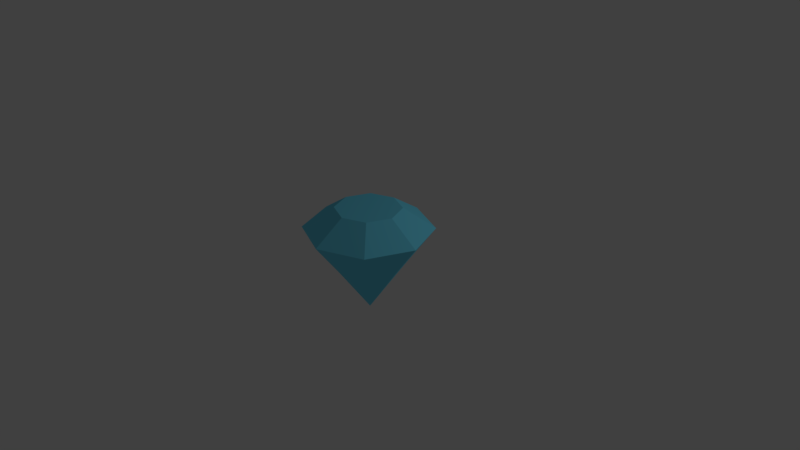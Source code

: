 # Source: diamond.blend  (saved by Blender 2.79.0; exported with 4.5.12 LTS)
import bpy
from mathutils import Matrix  # noqa: F401  (used for matrix-valued properties, if any)

bpy.ops.wm.read_factory_settings(use_empty=True)
scene = bpy.context.scene
scene.name = 'Scene'

# ---- collections
col_collection_1 = bpy.data.collections.new('Collection 1'); scene.collection.children.link(col_collection_1)

# ---- materials (node trees are filled in below, after node groups)
mat_diamond_blue = bpy.data.materials.new('Diamond blue')
mat_diamond_blue.alpha_threshold = 0.0
mat_diamond_blue.roughness = 0.5

# ---- material node trees
mat_diamond_blue.use_nodes = True; mat_diamond_blue.node_tree.nodes.clear()
_N = mat_diamond_blue.node_tree.nodes; _L = mat_diamond_blue.node_tree.links
n0 = _N.new('ShaderNodeOutputMaterial'); n0.name = 'Material Output'; n0.location = (300, 300)
n1 = _N.new('ShaderNodeBsdfDiffuse'); n1.name = 'Diffuse BSDF'; n1.location = (10, 300)
n1.inputs[0].default_value = (0.1734, 0.757, 1.0, 1.0)
_L.new(n1.outputs[0], n0.inputs[0])
n0.is_active_output = True

# ---- world
world_world = bpy.data.worlds.new('World'); scene.world = world_world
world_world.color = (0.05088, 0.05088, 0.05088)
world_world.use_sun_shadow = False
world_world.sun_shadow_jitter_overblur = 0.0
world_world.cycles.sampling_method = 'MANUAL'

# ---- cameras
cam_camera = bpy.data.cameras.new('Camera')
cam_camera.clip_end = 100.0
cam_camera.lens = 35.0
cam_camera.sensor_width = 32.0
cam_camera.sensor_height = 18.0
cam_camera.ortho_scale = 7.314
cam_camera.dof.focus_distance = 0.0

# ---- lights
light_lamp = bpy.data.lights.new('Lamp', 'POINT')
light_lamp.transmission_factor = 0.0
light_lamp.cutoff_distance = 30.0
light_lamp.energy = 100.0
light_lamp.shadow_buffer_clip_start = 1.001
light_lamp.shadow_soft_size = 0.1
light_lamp.shadow_maximum_resolution = 0.006
light_lamp.use_absolute_resolution = True

# ---- meshes
me_plane = bpy.data.meshes.new('Plane')
me_plane.from_pydata([(-3.552e-07, 0.0, -2.288), (-5.248e-08, 0.981, 0.1683), (-0.6937, 0.6937, 0.1683), (-0.981, -4.267e-08, 0.1683), (-0.6937, -0.6937, 0.1683), (3.328e-08, -0.981, 0.1683), (0.6937, -0.6937, 0.1683), (0.981, 1.191e-08, 0.1683), (0.6937, 0.6937, 0.1683), (-0.3536, 0.3536, 0.7608), (-5.325e-08, 0.5, 0.7608), (-0.3468, 0.8373, 0.1683), (-0.5, -2.186e-08, 0.7608), (-0.8373, 0.3468, 0.1683), (-0.3536, -0.3536, 0.7608), (-0.8373, -0.3468, 0.1683), (-9.536e-09, -0.5, 0.7608), (-0.3468, -0.8373, 0.1683), (0.3536, -0.3536, 0.7608), (0.3468, -0.8373, 0.1683), (0.5, 5.962e-09, 0.7608), (0.8373, -0.3468, 0.1683), (0.3536, 0.3536, 0.7608), (0.8373, 0.3468, 0.1683), (0.3468, 0.8373, 0.1683), (-2.108e-07, 0.57, -0.834), (-0.4031, 0.4031, -0.834), (-0.57, -2.417e-08, -0.834), (-0.4031, -0.4031, -0.834), (-1.61e-07, -0.57, -0.834), (0.4031, -0.4031, -0.834), (0.57, 7.542e-09, -0.834), (0.4031, 0.4031, -0.834)], [], [(1, 25, 11), (2, 26, 13), (3, 27, 15), (4, 28, 17), (5, 29, 19), (6, 30, 21), (9, 12, 14, 16, 18, 20, 22, 10), (7, 31, 23), (8, 32, 24), (24, 25, 1), (24, 32, 25), (32, 0, 25), (10, 24, 1), (10, 22, 24), (22, 8, 24), (23, 32, 8), (23, 31, 32), (31, 0, 32), (22, 23, 8), (22, 20, 23), (20, 7, 23), (21, 31, 7), (21, 30, 31), (30, 0, 31), (20, 21, 7), (20, 18, 21), (18, 6, 21), (19, 30, 6), (19, 29, 30), (29, 0, 30), (18, 19, 6), (18, 16, 19), (16, 5, 19), (17, 29, 5), (17, 28, 29), (28, 0, 29), (16, 17, 5), (16, 14, 17), (14, 4, 17), (15, 28, 4), (15, 27, 28), (27, 0, 28), (14, 15, 4), (14, 12, 15), (12, 3, 15), (13, 27, 3), (13, 26, 27), (26, 0, 27), (12, 13, 3), (12, 9, 13), (9, 2, 13), (11, 26, 2), (11, 25, 26), (25, 0, 26), (9, 11, 2), (9, 10, 11), (10, 1, 11)])
_k = set([(0, 25), (0, 26), (0, 27), (0, 28), (0, 29), (0, 30), (0, 31), (0, 32), (1, 10), (1, 11), (1, 24), (1, 25), (2, 9), (2, 11), (2, 13), (2, 26), (3, 12), (3, 13), (3, 15), (3, 27), (4, 14), (4, 15), (4, 17), (4, 28), (5, 16), (5, 17), (5, 19), (5, 29), (6, 18), (6, 19), (6, 21), (6, 30), (7, 20), (7, 21), (7, 23), (7, 31), (8, 22), (8, 23), (8, 24), (8, 32), (9, 10), (9, 11), (9, 12), (9, 13), (10, 11), (10, 22), (10, 24), (11, 25), (11, 26), (12, 13), (12, 14), (12, 15), (13, 26), (13, 27), (14, 15), (14, 16), (14, 17), (15, 27), (15, 28), (16, 17), (16, 18), (16, 19), (17, 28), (17, 29), (18, 19), (18, 20), (18, 21), (19, 29), (19, 30), (20, 21), (20, 22), (20, 23), (21, 30), (21, 31), (22, 23), (22, 24), (23, 31), (23, 32), (24, 25), (24, 32), (25, 26), (25, 32), (26, 27), (27, 28), (28, 29), (29, 30), (30, 31), (31, 32)])
me_plane.attributes.new('sharp_edge', 'BOOLEAN', 'EDGE').data.foreach_set('value', [ (min(e.vertices), max(e.vertices)) in _k for e in me_plane.edges])
me_plane.materials.append(mat_diamond_blue)
me_plane.use_remesh_preserve_volume = False
me_plane.use_remesh_preserve_attributes = False
me_plane.use_mirror_vertex_groups = False
me_plane.update()

# ---- objects
ob_plane = bpy.data.objects.new('Plane', me_plane)
ob_lamp = bpy.data.objects.new('Lamp', light_lamp)
ob_camera = bpy.data.objects.new('Camera', cam_camera)

# ---- transforms, parenting, visibility, modifiers, constraints
ob_plane.location = (0.0, 0.0, 0.3)
ob_plane.scale = (0.8695, 0.8695, 0.4727)
ob_plane.lineart.crease_threshold = 0.0
ob_lamp.location = (4.076, 2.894, 3.599)
ob_lamp.rotation_euler = (0.6503, 0.05522, 1.866)
ob_lamp.lock_rotations_4d = False
ob_lamp.empty_display_type = 'ARROWS'
ob_lamp.color = (0.0, 0.0, 0.0, 0.0)
ob_lamp.lineart.crease_threshold = 0.0
ob_camera.location = (7.481, -6.508, 5.344)
ob_camera.rotation_euler = (1.109, 0.0, 0.8149)
ob_camera.lock_rotations_4d = False
ob_camera.empty_display_type = 'ARROWS'
ob_camera.color = (0.0, 0.0, 0.0, 0.0)
ob_camera.display_type = 'WIRE'
ob_camera.lineart.crease_threshold = 0.0

# ---- collection membership
col_collection_1.objects.link(ob_plane)
col_collection_1.objects.link(ob_lamp)
col_collection_1.objects.link(ob_camera)

# ---- scene / render settings (as saved in the file)
scene.camera = ob_camera
scene.frame_start = 1; scene.frame_end = 250; scene.frame_set(1)
scene.render.engine = 'CYCLES'
scene.render.resolution_percentage = 50
scene.render.dither_intensity = 0.0
scene.cycles.use_denoising = False
scene.cycles.samples = 128
scene.cycles.sampling_pattern = 'TABULATED_SOBOL'
scene.cycles.use_adaptive_sampling = False
scene.cycles.use_light_tree = False
scene.cycles.blur_glossy = 0.0
scene.cycles.sample_clamp_indirect = 0.0
scene.view_settings.view_transform = 'Standard'
bpy.context.view_layer.update()
